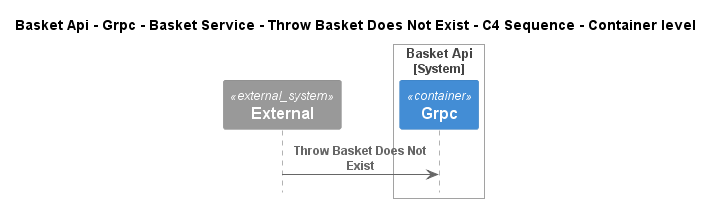

The diagram above was rendered by PlantUML. Its source (embedded in the PNG):
@startuml
!pragma layout smetana
!include ..\..\..\..\..\..\..\..\.c4s\C4_Sequence.puml

title Basket Api - Grpc - Basket Service - Throw Basket Does Not Exist - C4 Sequence - Container level

System_Ext(C4InterFlow.SoftwareSystems.ExternalSystem, "External", "")

System_Boundary(dotnet.eShop.Architecture.SoftwareSystems.BasketApi, "Basket Api")
    Container(dotnet.eShop.Architecture.SoftwareSystems.BasketApi.Containers.Grpc, "Grpc", "", "")
Boundary_End()

Rel(C4InterFlow.SoftwareSystems.ExternalSystem, dotnet.eShop.Architecture.SoftwareSystems.BasketApi.Containers.Grpc, "Throw Basket Does Not Exist")


@enduml